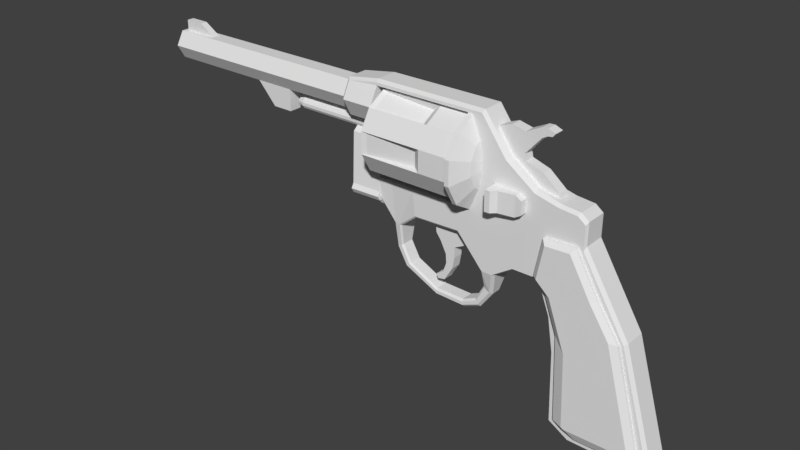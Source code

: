 # Source: Revolver.blend  (saved by Blender 2.78.0; exported with 4.5.12 LTS)
import bpy
from mathutils import Matrix  # noqa: F401  (used for matrix-valued properties, if any)

bpy.ops.wm.read_factory_settings(use_empty=True)
scene = bpy.context.scene
scene.name = 'Scene'

# ---- collections
col_collection_1 = bpy.data.collections.new('Collection 1'); scene.collection.children.link(col_collection_1)
col_collection_6 = bpy.data.collections.new('Collection 6'); scene.collection.children.link(col_collection_6)

# ---- materials (node trees are filled in below, after node groups)
mat_material = bpy.data.materials.new('Material')
mat_material.alpha_threshold = 0.0
mat_material.use_transparent_shadow = False
mat_material.roughness = 0.5
mat_material.line_color = (0.0, 0.0, 0.0, 1.0)

# ---- material node trees

# ---- world
world_world = bpy.data.worlds.new('World'); scene.world = world_world
world_world.color = (0.05088, 0.05088, 0.05088)
world_world.use_sun_shadow = False
world_world.sun_shadow_jitter_overblur = 0.0
world_world.cycles.sampling_method = 'MANUAL'

# ---- meshes
me_body = bpy.data.meshes.new('Body')
me_body.from_pydata([(2.734, -0.4728, 0.8481), (2.734, 0.4728, 0.8481), (2.734, -0.4728, 3.889), (2.734, 0.4728, 3.889), (-0.7419, -0.4728, 3.889), (-0.7419, 0.4728, 3.889), (2.428, -0.4728, 0.8481), (2.428, 0.4728, 0.8481), (0.6743, -0.4728, 0.8481), (0.6743, 0.4728, 0.8481), (0.1537, -0.4728, 0.8481), (0.1537, 0.4728, 0.8481), (-0.1658, -0.4728, 0.8481), (-0.1658, 0.4728, 0.8481), (-0.7419, -0.4728, 0.8481), (-0.7419, 0.4728, 0.8481), (-0.7419, -0.4728, 2.037), (-0.7419, 0.1728, 2.037), (-0.7419, -0.4728, 2.372), (-0.7419, -0.2634, 2.372), (-0.7419, -0.4728, 2.691), (-0.7419, 0.4728, 2.691), (-0.7419, -0.7833, 3.271), (-0.7419, 0.7833, 3.271), (2.702, 1.545, 1.958), (2.854, 1.545, 1.958), (2.702, 1.131, 1.242), (2.854, 1.131, 1.242), (2.702, 0.4139, 0.8276), (2.854, 0.4139, 0.8276), (2.702, -0.4139, 0.8276), (2.854, -0.4139, 0.8276), (2.702, -1.131, 1.242), (2.854, -1.131, 1.242), (2.702, -1.545, 1.958), (2.854, -1.545, 1.958), (2.702, -1.545, 2.786), (2.854, -1.545, 2.786), (2.702, -1.131, 3.503), (2.854, -1.131, 3.503), (2.702, -0.4139, 3.917), (2.854, -0.4139, 3.917), (2.702, 0.4139, 3.917), (2.854, 0.4139, 3.917), (2.702, 1.131, 3.503), (2.854, 1.131, 3.503), (2.702, 1.545, 2.786), (2.854, 1.545, 2.786), (3.162, 0.6597, 1.713), (3.162, 0.9012, 2.131), (3.162, 0.2415, 1.471), (3.162, -0.2415, 1.471), (3.162, -0.6597, 1.713), (3.162, -0.9012, 2.131), (3.162, -0.9012, 2.614), (3.162, -0.6597, 3.032), (3.162, -0.2415, 3.274), (3.162, 0.2415, 3.274), (3.162, 0.6597, 3.032), (3.162, 0.9012, 2.614), (3.286, 0.1409, 2.231), (3.286, 0.1924, 2.321), (3.286, 0.05156, 2.18), (3.286, -0.05156, 2.18), (3.286, -0.1409, 2.231), (3.286, -0.1924, 2.321), (3.286, -0.1924, 2.424), (3.286, -0.1409, 2.513), (3.286, -0.05156, 2.565), (3.286, 0.05156, 2.565), (3.286, 0.1409, 2.513), (3.286, 0.1924, 2.424), (-4.684, 0.5553, 3.265), (-1.677, 0.5553, 3.265), (-4.684, 0.2776, 2.785), (-1.677, 0.2776, 2.785), (-4.684, -0.2776, 2.785), (-1.677, -0.2776, 2.785), (-4.684, -0.5553, 3.265), (-1.677, -0.5553, 3.265), (-4.684, -0.2776, 3.746), (-1.677, -0.2776, 3.746), (-4.684, 0.2776, 3.746), (-1.677, 0.2776, 3.746), (-6.114, 0.5553, 3.265), (-6.114, 0.2776, 2.785), (-6.114, -0.2776, 2.785), (-6.114, -0.5553, 3.265), (-8.227, -0.2776, 3.746), (-8.227, 0.2776, 3.746), (-9.905, 0.5553, 3.265), (-9.905, 0.2776, 2.785), (-9.905, -0.2776, 2.785), (-9.905, -0.5553, 3.265), (-9.905, -0.2776, 3.746), (-9.905, 0.2776, 3.746), (-0.7419, -0.2786, 3.64), (-0.7419, 0.2786, 3.64), (-0.7419, -0.2786, 2.935), (-0.7419, 0.2786, 2.935), (-0.7419, -0.4616, 3.276), (-0.7419, 0.4616, 3.276), (-1.472, -0.2786, 3.64), (-1.472, 0.2786, 3.64), (-1.472, -0.2786, 2.935), (-1.472, 0.2786, 2.935), (-1.472, -0.4616, 3.276), (-1.472, 0.4616, 3.276), (-9.905, 0.352, 3.265), (-9.905, 0.176, 2.961), (-9.905, -0.176, 2.961), (-9.905, -0.352, 3.265), (-9.905, -0.176, 3.57), (-9.905, 0.176, 3.57), (-2.089, 0.352, 3.265), (-2.089, 0.176, 2.961), (-2.089, -0.176, 2.961), (-2.089, -0.352, 3.265), (-2.089, -0.176, 3.57), (-2.089, 0.176, 3.57), (-4.684, 0.2776, 2.023), (-4.684, -0.2776, 2.023), (-5.422, 0.2776, 2.023), (-5.422, -0.2776, 2.023), (-8.457, -0.1262, 3.746), (-8.457, 0.1262, 3.746), (-9.756, -0.1262, 3.746), (-9.756, 0.1262, 3.746), (-9.069, -0.1262, 4.12), (-9.069, 0.1262, 4.12), (-9.756, -0.1262, 4.12), (-9.756, 0.1262, 4.12), (5.267, -0.5845, -0.4598), (5.443, -0.7345, -0.468), (5.659, -0.7345, 0.6971), (5.508, -0.5845, 0.8416), (7.231, -0.7345, -0.5517), (7.413, -0.5845, -0.5602), (6.5, -0.7345, 0.7283), (6.589, -0.5845, 0.8817), (5.646, -0.5845, -0.8003), (5.921, -0.7345, -0.8971), (7.924, -0.7345, -1.604), (8.153, -0.5845, -1.684), (6.139, -0.5845, -2.153), (6.535, -0.7345, -2.584), (8.894, -0.7345, -5.149), (9.189, -0.5845, -5.469), (6.646, -0.7345, -5.117), (6.268, -0.5845, -5.099), (6.735, -0.7345, -5.161), (7.047, -0.5845, -5.48), (5.443, 0.7345, -0.468), (5.267, 0.5845, -0.4598), (5.508, 0.5845, 0.8416), (5.659, 0.7345, 0.6971), (7.413, 0.5845, -0.5602), (7.231, 0.7345, -0.5517), (6.589, 0.5845, 0.8817), (6.5, 0.7345, 0.7283), (5.921, 0.7345, -0.8971), (5.646, 0.5845, -0.8003), (8.153, 0.5845, -1.684), (7.924, 0.7345, -1.604), (6.535, 0.7345, -2.584), (6.139, 0.5845, -2.153), (9.189, 0.5845, -5.469), (8.894, 0.7345, -5.149), (6.268, 0.5845, -5.099), (6.646, 0.7345, -5.117), (6.735, 0.7345, -5.161), (7.047, 0.5845, -5.48), (-0.7419, -0.4728, 2.549), (-0.7419, -0.1544, 2.586), (-0.7419, -0.1634, 2.205), (-0.7419, -0.4728, 2.205), (-0.7419, 0.2183, 1.72), (-0.7419, -0.4728, 1.72), (5.214, 0.4728, -0.5847), (5.163, 0.3728, -0.6801), (4.401, 0.3728, -0.6801), (4.457, 0.4728, -0.5847), (6.553, 0.3728, 1.891), (6.503, 0.4728, 1.799), (5.889, 0.4728, 1.857), (5.943, 0.3728, 1.948), (5.462, 0.4728, -0.827), (5.41, 0.3728, -0.9224), (6.819, 0.3728, 1.687), (6.77, 0.4728, 1.595), (5.794, 0.4728, -1.685), (5.749, 0.3728, -1.799), (6.815, 0.3728, 0.9247), (6.766, 0.4728, 0.7972), (5.987, 0.4728, -2.846), (5.929, 0.3728, -2.876), (8.366, 0.3728, -1.619), (8.269, 0.4728, -1.669), (6.065, 0.4728, -5.276), (6.005, 0.3728, -5.275), (9.471, 0.3728, -5.313), (9.359, 0.4728, -5.311), (6.747, 0.4728, -5.688), (6.857, 0.3728, -5.79), (9.277, 0.4728, -5.726), (9.37, 0.3728, -5.828), (3.802, 0.3728, -1.072), (3.719, 0.4728, -1.068), (5.077, 0.4728, 2.052), (5.116, 0.3728, 2.147), (4.056, 0.4728, 2.79), (4.128, 0.3728, 2.862), (3.182, 0.4728, 3.99), (3.233, 0.3728, 4.09), (2.735, 0.4728, 3.99), (2.736, 0.3728, 4.09), (3.607, 0.1593, -1.891), (3.534, 0.2593, -1.844), (3.166, 0.1593, -2.5), (3.115, 0.2593, -2.423), (2.527, 0.1593, -2.756), (2.527, 0.2593, -2.659), (1.51, 0.1593, -2.721), (1.51, 0.2593, -2.624), (0.2169, 0.1593, -2.105), (0.2875, 0.2593, -2.041), (-0.1325, 0.1593, -1.489), (-0.05221, 0.2593, -1.442), (-0.7419, 0.4728, 3.99), (-0.7419, 0.3728, 4.09), (-0.1521, 0.2899, -0.6022), (-0.07175, 0.3932, -0.5444), (-0.5364, 0.3728, -0.04065), (-0.5949, 0.4728, 0.2122), (-1.498, 0.4728, 0.2122), (-1.598, 0.3728, -0.04065), (-1.598, 0.366, 0.8481), (-1.497, 0.4728, 0.8481), (-1.853, 0.05883, 2.037), (-1.752, 0.1728, 2.037), (-1.752, -0.2634, 2.372), (-1.853, -0.3774, 2.372), (-1.836, 0.4728, 2.691), (-1.938, 0.4174, 2.777), (-1.938, 0.6833, 3.271), (-1.836, 0.7833, 3.271), (-1.938, 0.3728, 3.889), (-1.836, 0.5062, 3.822), (-1.921, -0.2358, 2.647), (-1.799, -0.1544, 2.586), (-1.853, -0.2775, 2.205), (-1.752, -0.1634, 2.205), (-1.684, 0.2183, 1.72), (-1.785, 0.1043, 1.72), (5.163, -0.3728, -0.6801), (5.214, -0.4728, -0.5847), (4.457, -0.4728, -0.5847), (4.401, -0.3728, -0.6801), (6.503, -0.4728, 1.799), (6.553, -0.3728, 1.891), (5.943, -0.3728, 1.948), (5.889, -0.4728, 1.857), (5.41, -0.3728, -0.9224), (5.462, -0.4728, -0.827), (6.77, -0.4728, 1.595), (6.819, -0.3728, 1.687), (5.749, -0.3728, -1.799), (5.794, -0.4728, -1.685), (6.766, -0.4728, 0.7972), (6.815, -0.3728, 0.9247), (5.929, -0.3728, -2.876), (5.987, -0.4728, -2.846), (8.269, -0.4728, -1.669), (8.366, -0.3728, -1.619), (6.005, -0.3728, -5.275), (6.065, -0.4728, -5.276), (9.359, -0.4728, -5.311), (9.471, -0.3728, -5.313), (6.747, -0.4728, -5.688), (6.857, -0.3728, -5.79), (9.37, -0.3728, -5.828), (9.277, -0.4728, -5.726), (3.719, -0.4728, -1.068), (3.802, -0.3728, -1.072), (5.116, -0.3728, 2.147), (5.077, -0.4728, 2.052), (4.128, -0.3728, 2.862), (4.056, -0.4728, 2.79), (3.182, -0.4728, 3.99), (3.233, -0.3728, 4.09), (2.736, -0.3728, 4.09), (2.735, -0.4728, 3.99), (3.534, -0.2593, -1.844), (3.607, -0.1593, -1.891), (3.115, -0.2593, -2.423), (3.166, -0.1593, -2.5), (2.527, -0.2593, -2.659), (2.527, -0.1593, -2.756), (1.51, -0.2593, -2.624), (1.51, -0.1593, -2.721), (0.2875, -0.2593, -2.041), (0.2169, -0.1593, -2.105), (-0.05221, -0.2593, -1.442), (-0.1325, -0.1593, -1.489), (-0.7419, -0.3728, 4.09), (-0.7419, -0.4728, 3.99), (-0.07175, -0.3932, -0.5444), (-0.1521, -0.2899, -0.6022), (-0.5949, -0.4728, 0.2122), (-0.5364, -0.3728, -0.04065), (-1.598, -0.3728, -0.04065), (-1.498, -0.4728, 0.2122), (-1.497, -0.4728, 0.8481), (-1.598, -0.3752, 0.8481), (-1.853, -0.3776, 2.037), (-1.752, -0.4728, 2.037), (-1.853, -0.3776, 2.372), (-1.752, -0.4728, 2.372), (-1.938, -0.3777, 2.701), (-1.836, -0.4728, 2.691), (-1.836, -0.7833, 3.271), (-1.938, -0.6833, 3.271), (-1.836, -0.5062, 3.822), (-1.938, -0.3728, 3.889), (-1.799, -0.4728, 2.549), (-1.908, -0.3777, 2.589), (-1.752, -0.4728, 2.205), (-1.853, -0.3776, 2.205), (-1.684, -0.4728, 1.72), (-1.785, -0.3776, 1.72), (3.362, -0.4728, -1.051), (3.305, -0.4215, -1.048), (3.3, -0.208, -1.696), (3.355, -0.2593, -1.731), (3.0, -0.208, -2.252), (3.041, -0.2593, -2.313), (2.527, -0.208, -2.461), (2.527, -0.2593, -2.54), (1.51, -0.208, -2.437), (1.51, -0.2593, -2.517), (0.4361, -0.208, -1.907), (0.3854, -0.2593, -1.953), (0.1229, -0.208, -1.34), (0.0718, -0.2593, -1.37), (2.428, -0.4728, 0.01354), (2.428, -0.4215, -0.04834), (0.7704, -0.4728, -0.04063), (0.7771, -0.4215, -0.1023), (0.1537, -0.3386, -0.6022), (0.1047, -0.3914, -0.5749), (3.305, 0.4215, -1.048), (3.362, 0.4728, -1.051), (3.355, 0.2593, -1.731), (3.3, 0.208, -1.696), (3.041, 0.2593, -2.313), (3.0, 0.208, -2.252), (2.527, 0.2593, -2.54), (2.527, 0.208, -2.461), (1.51, 0.2593, -2.517), (1.51, 0.208, -2.437), (0.3854, 0.2593, -1.953), (0.4361, 0.208, -1.907), (0.0718, 0.2593, -1.37), (0.1229, 0.208, -1.34), (2.428, 0.4215, -0.04834), (2.428, 0.4728, 0.01354), (0.7771, 0.4215, -0.1023), (0.7704, 0.4728, -0.04063), (0.1047, 0.3914, -0.5749), (0.1537, 0.3386, -0.6022)], [], [(183, 178, 181, 184), (264, 263, 267, 268), (260, 185, 209, 284), (258, 255, 263, 264), (182, 185, 260, 259), (178, 183, 189, 186), (262, 187, 191, 266), (254, 179, 187, 262), (256, 261, 285, 282), (182, 259, 265, 188), (272, 271, 275, 276), (268, 267, 271, 272), (190, 193, 197, 194), (188, 265, 269, 192), (198, 201, 204, 202), (194, 197, 201, 198), (192, 269, 273, 196), (266, 191, 195, 270), (274, 199, 203, 279), (196, 273, 277, 200), (270, 195, 199, 274), (276, 275, 278, 281), (0, 285, 287, 2), (203, 205, 280, 279), (352, 217, 219, 354), (200, 277, 280, 205), (332, 353, 355, 334), (184, 181, 207, 208), (180, 257, 283, 206), (186, 189, 193, 190), (351, 207, 217, 352), (350, 331, 345, 364), (330, 0, 6, 344), (284, 209, 211, 286), (289, 213, 215, 290), (2, 287, 288, 291), (1, 0, 2, 3), (210, 3, 214, 212), (214, 3, 5, 228), (290, 215, 229, 304), (286, 211, 213, 289), (2, 291, 305, 4), (216, 293, 295, 218), (206, 283, 293, 216), (331, 350, 353, 332), (208, 1, 3, 210), (360, 225, 227, 362), (334, 355, 357, 336), (358, 223, 225, 360), (292, 333, 335, 294), (220, 297, 299, 222), (294, 335, 337, 296), (218, 295, 297, 220), (336, 357, 359, 338), (340, 361, 363, 342), (338, 359, 361, 340), (227, 231, 368, 362), (296, 337, 339, 298), (4, 305, 322), (344, 6, 8, 346), (298, 339, 341, 300), (222, 299, 301, 224), (303, 307, 230, 226), (300, 341, 343, 302), (224, 301, 303, 226), (363, 369, 348, 342), (7, 365, 367, 9), (343, 349, 306, 302), (228, 5, 247), (3, 2, 4, 5), (354, 219, 221, 356), (356, 221, 223, 358), (364, 345, 347, 366), (282, 285, 0, 330), (0, 1, 7, 6), (282, 330, 333, 292), (8, 9, 11, 10), (346, 8, 10, 349), (6, 7, 9, 8), (9, 367, 368, 11), (13, 231, 233, 15), (11, 368, 231, 13), (366, 347, 348, 369), (349, 10, 12, 306), (310, 313, 236, 235), (10, 11, 13, 12), (230, 307, 309, 232), (177, 176, 17, 16), (12, 13, 15, 14), (315, 16, 175, 326), (232, 309, 310, 235), (312, 14, 177, 328), (15, 233, 234, 237), (175, 174, 19, 18), (317, 18, 172, 324), (253, 329, 314, 238), (17, 239, 251, 174), (248, 325, 318, 243), (250, 327, 316, 241), (324, 172, 20, 319), (19, 240, 249, 173), (322, 320, 22, 4), (21, 242, 245, 23), (172, 173, 21, 20), (5, 4, 96, 97), (243, 318, 321, 244), (173, 249, 242, 21), (4, 22, 100, 96), (246, 244, 321, 323), (5, 23, 245, 247), (306, 12, 14, 308), (246, 323, 304, 229), (308, 14, 312, 311), (24, 25, 27, 26), (26, 27, 29, 28), (28, 29, 31, 30), (30, 31, 33, 32), (32, 33, 35, 34), (34, 35, 37, 36), (36, 37, 39, 38), (38, 39, 41, 40), (40, 41, 43, 42), (42, 43, 45, 44), (29, 27, 48, 50), (44, 45, 47, 46), (46, 47, 25, 24), (24, 26, 28, 30, 32, 34, 36, 38, 40, 42, 44, 46), (52, 51, 63, 64), (45, 43, 57, 58), (43, 41, 56, 57), (41, 39, 55, 56), (39, 37, 54, 55), (37, 35, 53, 54), (35, 33, 52, 53), (33, 31, 51, 52), (25, 47, 59, 49), (27, 25, 49, 48), (31, 29, 50, 51), (47, 45, 58, 59), (60, 61, 71, 70, 69, 68, 67, 66, 65, 64, 63, 62), (59, 58, 70, 71), (48, 49, 61, 60), (56, 55, 67, 68), (53, 52, 64, 65), (49, 59, 71, 61), (50, 48, 60, 62), (57, 56, 68, 69), (54, 53, 65, 66), (51, 50, 62, 63), (58, 57, 69, 70), (55, 54, 66, 67), (72, 73, 75, 74), (74, 75, 77, 76), (76, 77, 79, 78), (78, 79, 81, 80), (75, 73, 83, 81, 79, 77), (80, 81, 83, 82), (82, 83, 73, 72), (74, 76, 121, 120), (94, 88, 124, 126), (80, 82, 89, 88), (72, 74, 85, 84), (76, 78, 87, 86), (82, 72, 84, 89), (78, 80, 88, 87), (95, 90, 108, 113), (86, 87, 93, 92), (84, 85, 91, 90), (89, 84, 90, 95), (87, 88, 94, 93), (85, 86, 92, 91), (100, 98, 104, 106), (101, 97, 103, 107), (22, 20, 98, 100), (23, 5, 97, 101), (21, 23, 101, 99), (20, 21, 99, 98), (104, 105, 107, 106), (102, 106, 107, 103), (97, 96, 102, 103), (96, 100, 106, 102), (99, 101, 107, 105), (98, 99, 105, 104), (112, 113, 119, 118), (93, 94, 112, 111), (91, 92, 110, 109), (94, 95, 113, 112), (92, 93, 111, 110), (90, 91, 109, 108), (114, 115, 116, 117, 118, 119), (110, 111, 117, 116), (108, 109, 115, 114), (113, 108, 114, 119), (111, 112, 118, 117), (109, 110, 116, 115), (120, 121, 123, 122), (76, 86, 123, 121), (85, 74, 120, 122), (86, 85, 122, 123), (126, 124, 128, 130), (88, 89, 125, 124), (89, 95, 127, 125), (95, 94, 126, 127), (128, 129, 131, 130), (127, 126, 130, 131), (125, 127, 131, 129), (124, 125, 129, 128), (136, 138, 134, 133), (152, 157, 163, 160), (160, 163, 167, 164), (136, 133, 141, 142), (158, 154, 135, 139), (156, 137, 143, 162), (140, 161, 165, 144), (162, 143, 147, 166), (156, 158, 139, 137), (132, 153, 161, 140), (166, 147, 151, 171), (142, 141, 145, 146), (164, 167, 170, 169), (146, 145, 148, 150), (168, 171, 151, 149), (144, 165, 168, 149), (133, 134, 135, 132), (138, 136, 137, 139), (139, 135, 134, 138), (141, 133, 132, 140), (136, 142, 143, 137), (142, 146, 147, 143), (145, 141, 140, 144), (149, 151, 150, 148), (146, 150, 151, 147), (148, 145, 144, 149), (132, 135, 154, 153), (155, 152, 153, 154), (154, 158, 159, 155), (158, 156, 157, 159), (152, 160, 161, 153), (163, 157, 156, 162), (162, 166, 167, 163), (165, 161, 160, 164), (171, 168, 169, 170), (170, 167, 166, 171), (164, 169, 168, 165), (152, 155, 159, 157), (18, 19, 173, 172), (319, 20, 22, 320), (174, 251, 240, 19), (241, 316, 325, 248), (326, 175, 18, 317), (176, 252, 239, 17), (238, 314, 327, 250), (16, 17, 174, 175), (15, 237, 252, 176), (236, 313, 329, 253), (328, 177, 16, 315), (14, 15, 176, 177), (179, 180, 181, 178), (183, 184, 185, 182), (189, 183, 182, 188), (187, 179, 178, 186), (186, 190, 191, 187), (193, 189, 188, 192), (190, 194, 195, 191), (197, 193, 192, 196), (201, 197, 196, 200), (199, 195, 194, 198), (202, 204, 205, 203), (198, 202, 203, 199), (204, 201, 200, 205), (180, 206, 207, 181), (209, 185, 184, 208), (211, 209, 208, 210), (215, 213, 212, 214), (213, 211, 210, 212), (217, 207, 206, 216), (219, 217, 216, 218), (218, 220, 221, 219), (223, 221, 220, 222), (225, 223, 222, 224), (224, 226, 227, 225), (226, 230, 231, 227), (229, 215, 214, 228), (230, 232, 233, 231), (235, 236, 237, 234), (232, 235, 234, 233), (253, 238, 239, 252), (251, 239, 238, 250), (249, 240, 241, 248), (243, 244, 245, 242), (244, 246, 247, 245), (228, 247, 246, 229), (242, 249, 248, 243), (240, 251, 250, 241), (236, 253, 252, 237), (255, 258, 261, 256), (255, 256, 257, 254), (259, 260, 261, 258), (258, 264, 265, 259), (254, 262, 263, 255), (262, 266, 267, 263), (269, 265, 264, 268), (271, 267, 266, 270), (268, 272, 273, 269), (272, 276, 277, 273), (270, 274, 275, 271), (279, 280, 281, 278), (274, 279, 278, 275), (280, 277, 276, 281), (256, 282, 283, 257), (260, 284, 285, 261), (284, 286, 287, 285), (289, 290, 291, 288), (286, 289, 288, 287), (293, 283, 282, 292), (295, 293, 292, 294), (297, 295, 294, 296), (299, 297, 296, 298), (298, 300, 301, 299), (303, 301, 300, 302), (307, 303, 302, 306), (290, 304, 305, 291), (306, 308, 309, 307), (311, 312, 313, 310), (310, 309, 308, 311), (329, 313, 312, 328), (327, 314, 315, 326), (325, 316, 317, 324), (321, 318, 319, 320), (320, 322, 323, 321), (322, 305, 304, 323), (318, 325, 324, 319), (316, 327, 326, 317), (314, 329, 328, 315), (179, 254, 257, 180), (333, 330, 331, 332), (332, 334, 335, 333), (337, 335, 334, 336), (336, 338, 339, 337), (341, 339, 338, 340), (343, 341, 340, 342), (349, 343, 342, 348), (330, 344, 345, 331), (344, 346, 347, 345), (348, 347, 346, 349), (1, 351, 365, 7), (351, 352, 353, 350), (355, 353, 352, 354), (357, 355, 354, 356), (359, 357, 356, 358), (361, 359, 358, 360), (363, 361, 360, 362), (369, 363, 362, 368), (350, 364, 365, 351), (364, 366, 367, 365), (366, 369, 368, 367), (208, 207, 351, 1)])
me_body.materials.append(mat_material)
me_body.use_remesh_preserve_volume = False
me_body.use_remesh_preserve_attributes = False
me_body.use_mirror_vertex_groups = False
me_body.update()
me_trigger = bpy.data.meshes.new('Trigger')
me_trigger.from_pydata([(-0.3644, -0.08, -0.1442), (-0.2813, -0.08, 0.1442), (-0.3644, 0.08, -0.1442), (-0.2813, 0.08, 0.1442), (0.3644, -0.08, -0.1027), (0.2481, -0.08, 0.1359), (0.3644, 0.08, -0.1027), (0.2481, 0.08, 0.1359), (-0.3371, -0.08, -0.3765), (-0.3371, 0.08, -0.3765), (0.267, -0.08, -0.3599), (0.267, 0.08, -0.3599), (-0.2595, -0.08, -0.4821), (-0.2595, 0.08, -0.4821), (-0.02091, -0.08, -0.5071), (-0.02091, 0.08, -0.5071), (-0.1696, -0.08, -0.6604), (-0.1696, 0.08, -0.6604), (-0.02243, -0.08, -0.6687), (-0.02243, 0.08, -0.6687), (-0.1603, -0.08, -0.7978), (-0.1603, 0.08, -0.7978), (-0.05464, -0.08, -0.8477), (-0.05464, 0.08, -0.8477), (-0.2073, -0.08, -0.938), (-0.2073, 0.08, -0.938), (-0.1847, -0.08, -1.063), (-0.1847, 0.08, -1.063), (-0.322, -0.08, -1.017), (-0.322, 0.08, -1.017), (-0.2995, -0.08, -1.083), (-0.2995, 0.08, -1.083)], [], [(0, 1, 3, 2), (2, 3, 7, 6), (6, 7, 5, 4), (4, 5, 1, 0), (4, 0, 8, 10), (7, 3, 1, 5), (11, 10, 14, 15), (2, 6, 11, 9), (0, 2, 9, 8), (6, 4, 10, 11), (14, 12, 16, 18), (8, 9, 13, 12), (10, 8, 12, 14), (9, 11, 15, 13), (19, 18, 22, 23), (13, 15, 19, 17), (15, 14, 18, 19), (12, 13, 17, 16), (23, 22, 26, 27), (16, 17, 21, 20), (18, 16, 20, 22), (17, 19, 23, 21), (26, 24, 28, 30), (20, 21, 25, 24), (22, 20, 24, 26), (21, 23, 27, 25), (29, 31, 30, 28), (25, 27, 31, 29), (27, 26, 30, 31), (24, 25, 29, 28)])
me_trigger.use_remesh_preserve_volume = False
me_trigger.use_remesh_preserve_attributes = False
me_trigger.use_mirror_vertex_groups = False
me_trigger.update()
me_rod = bpy.data.meshes.new('Rod')
me_rod.from_pydata([(-1.334, 0.1045, 0.9644), (-0.3009, 0.1045, 0.9644), (-1.334, 0.1045, 0.9178), (-0.3009, 0.1045, 0.9178), (-1.334, 0.1278, 0.8775), (-0.3009, 0.1278, 0.8775), (-1.334, 0.1682, 0.8542), (-0.3009, 0.1682, 0.8542), (-1.334, 0.2148, 0.8542), (-0.3009, 0.2148, 0.8542), (-1.334, 0.2551, 0.8775), (-0.3009, 0.2551, 0.8775), (-1.334, 0.2784, 0.9178), (-0.3009, 0.2784, 0.9178), (-1.334, 0.2784, 0.9644), (-0.3009, 0.2784, 0.9644), (-1.334, 0.2551, 1.005), (-0.3009, 0.2551, 1.005), (-1.334, 0.2148, 1.028), (-0.3009, 0.2148, 1.028), (-1.334, 0.1682, 1.028), (-0.3009, 0.1682, 1.028), (-1.334, 0.1278, 1.005), (-0.3009, 0.1278, 1.005), (-1.447, 0.137, 0.9557), (-1.447, 0.137, 0.9265), (-1.447, 0.1516, 0.9013), (-1.447, 0.1769, 0.8867), (-1.447, 0.2061, 0.8867), (-1.447, 0.2313, 0.9013), (-1.447, 0.2459, 0.9265), (-1.447, 0.2459, 0.9557), (-1.447, 0.2313, 0.981), (-1.447, 0.2061, 0.9955), (-1.447, 0.1769, 0.9955), (-1.447, 0.1516, 0.981), (0.1759, 0.1045, 0.9644), (0.1759, 0.1045, 0.9178), (0.1759, 0.1278, 0.8775), (0.1759, 0.1682, 0.8542), (0.1759, 0.2148, 0.8542), (0.1759, 0.2551, 0.8775), (0.1759, 0.2784, 0.9178), (0.1759, 0.2784, 0.9644), (0.1759, 0.2551, 1.005), (0.1759, 0.2148, 1.028), (0.1759, 0.1682, 1.028), (0.1759, 0.1278, 1.005), (0.5326, 0.1045, 0.9644), (0.5326, 0.1045, 0.9178), (0.5326, 0.1278, 0.8775), (0.5326, 0.1682, 0.8542), (0.5326, 0.2148, 0.8542), (0.5326, 0.2551, 0.8775), (0.5326, 0.2784, 0.9178), (0.5326, 0.2784, 0.9644), (0.5326, 0.2551, 1.005), (0.5326, 0.2148, 1.028), (0.5326, 0.1682, 1.028), (0.5326, 0.1278, 1.005), (-0.3009, 0.09268, 0.7891), (-0.3009, 0.05234, 0.8124), (0.1759, 0.09268, 0.7891), (0.1759, 0.05234, 0.8124), (-0.2383, -0.08801, -1.192e-07), (0.2383, -0.07199, 0.0), (-0.2383, -0.04801, -0.06928), (0.2383, -0.03199, -0.06928), (-0.2383, 0.03199, -0.06928), (0.2383, 0.04801, -0.06928), (-0.2383, 0.07199, -5.96e-08), (0.2383, 0.08801, 5.96e-08), (-0.2383, 0.03199, 0.06928), (0.2383, 0.04801, 0.06928), (-0.2383, -0.04801, 0.06928), (0.2383, -0.03199, 0.06928)], [], [(0, 1, 3, 2), (2, 3, 5, 4), (4, 5, 7, 6), (6, 7, 9, 8), (8, 9, 11, 10), (10, 11, 13, 12), (12, 13, 15, 14), (14, 15, 17, 16), (16, 17, 19, 18), (18, 19, 21, 20), (17, 15, 43, 44), (20, 21, 23, 22), (22, 23, 1, 0), (12, 14, 31, 30), (24, 25, 26, 27, 28, 29, 30, 31, 32, 33, 34, 35), (10, 12, 30, 29), (8, 10, 29, 28), (6, 8, 28, 27), (22, 0, 24, 35), (0, 2, 25, 24), (4, 6, 27, 26), (20, 22, 35, 34), (2, 4, 26, 25), (18, 20, 34, 33), (16, 18, 33, 32), (14, 16, 32, 31), (44, 43, 55, 56), (15, 13, 42, 43), (13, 11, 41, 42), (11, 9, 40, 41), (9, 7, 39, 40), (1, 23, 47, 36), (3, 1, 36, 37), (39, 7, 60, 62), (23, 21, 46, 47), (5, 3, 37, 38), (21, 19, 45, 46), (19, 17, 44, 45), (49, 48, 59, 58, 57, 56, 55, 54, 53, 52, 51, 50), (41, 40, 52, 53), (36, 47, 59, 48), (38, 37, 49, 50), (45, 44, 56, 57), (42, 41, 53, 54), (39, 38, 50, 51), (46, 45, 57, 58), (43, 42, 54, 55), (40, 39, 51, 52), (47, 46, 58, 59), (37, 36, 48, 49), (61, 74, 72, 60), (38, 39, 62, 63), (7, 5, 61, 60), (5, 38, 63, 61), (63, 75, 74, 61), (62, 73, 75, 63), (64, 65, 67, 66), (66, 67, 69, 68), (68, 69, 71, 70), (70, 71, 73, 72), (67, 65, 75, 73, 71, 69), (60, 72, 73, 62), (74, 75, 65, 64), (64, 66, 68, 70, 72, 74)])
me_rod.use_remesh_preserve_volume = False
me_rod.use_remesh_preserve_attributes = False
me_rod.use_mirror_vertex_groups = False
me_rod.update()
me_cylinder_001 = bpy.data.meshes.new('Cylinder.001')
me_cylinder_001.from_pydata([(-0.6998, 0.4544, 0.4544), (0.267, 0.4544, 0.4544), (-0.6998, 0.6207, 0.1663), (0.267, 0.6207, 0.1663), (-0.6998, 0.6207, -0.1663), (0.267, 0.6207, -0.1663), (-0.6998, 0.4544, -0.4544), (0.267, 0.4544, -0.4544), (-0.6998, 0.1663, -0.6207), (0.267, 0.1663, -0.6207), (-0.6998, -0.1663, -0.6207), (0.267, -0.1663, -0.6207), (-0.6998, -0.4544, -0.4544), (0.267, -0.4544, -0.4544), (-0.6998, -0.6207, -0.1663), (0.267, -0.6207, -0.1663), (-0.6998, -0.6207, 0.1663), (0.267, -0.6207, 0.1663), (-0.6998, -0.4544, 0.4544), (0.267, -0.4544, 0.4544), (-0.6998, -0.1663, 0.6207), (0.267, -0.1663, 0.6207), (-0.6998, 0.1663, 0.6207), (0.267, 0.1663, 0.6207), (-0.6998, 0.4544, 0.4544), (-0.6998, 0.6207, 0.1663), (-0.6998, 0.6207, -0.1663), (-0.6998, 0.4544, -0.4544), (-0.6998, 0.1663, -0.6207), (-0.6998, -0.1663, -0.6207), (-0.6998, -0.4544, -0.4544), (-0.6998, -0.6207, -0.1663), (-0.6998, -0.6207, 0.1663), (-0.6998, -0.4544, 0.4544), (-0.6998, -0.1663, 0.6207), (-0.6998, 0.1663, 0.6207), (0.6998, 0.4544, 0.4544), (0.6998, 0.6207, 0.1663), (0.6998, 0.6207, -0.1663), (0.6998, 0.4544, -0.4544), (0.6998, 0.1663, -0.6207), (0.6998, -0.1663, -0.6207), (0.6998, -0.4544, -0.4544), (0.6998, -0.6207, -0.1663), (0.6998, -0.6207, 0.1663), (0.6998, -0.4544, 0.4544), (0.6998, -0.1663, 0.6207), (0.6998, 0.1663, 0.6207), (-0.6253, 0.4387, 0.4387), (0.1474, 0.3903, 0.3903), (0.1474, 0.5331, 0.1429), (-0.6253, 0.5993, 0.1606), (-0.6253, 0.5993, -0.1606), (0.1474, 0.5331, -0.1429), (0.1474, 0.3903, -0.3903), (-0.6253, 0.4387, -0.4387), (-0.6253, 0.1606, -0.5993), (0.1474, 0.1429, -0.5331), (0.1474, -0.1429, -0.5331), (-0.6253, -0.1606, -0.5993), (-0.6253, -0.4387, -0.4387), (0.1474, -0.3903, -0.3903), (0.1474, -0.5331, -0.1429), (-0.6253, -0.5993, -0.1606), (-0.6253, -0.5993, 0.1606), (0.1474, -0.5331, 0.1429), (0.1474, -0.3903, 0.3903), (-0.6253, -0.4387, 0.4387), (-0.6253, -0.1606, 0.5993), (0.1474, -0.1429, 0.5331), (0.1474, 0.1429, 0.5331), (-0.6253, 0.1606, 0.5993), (0.6998, 0.1756, -0.1014), (-0.6998, 0.1756, -0.1014), (0.6998, 0.1756, -0.2514), (-0.6998, 0.1756, -0.2514), (0.6998, 0.3055, -0.3264), (-0.6998, 0.3055, -0.3264), (0.6998, 0.3055, -0.02637), (-0.6998, 0.3055, -0.02637), (0.6998, 0.1756, 0.2514), (-0.6998, 0.1756, 0.2514), (0.6998, 0.3055, 0.02637), (-0.6998, 0.3055, 0.02637), (0.6998, 0.4354, 0.1014), (-0.6998, 0.4354, 0.1014), (0.6998, -0.1299, 0.2777), (-0.6998, -0.004217, 0.2052), (-0.6998, -0.1299, 0.2777), (0.6998, 0.4354, 0.2514), (-0.6998, 0.4354, 0.2514), (0.6998, 3.663e-08, -0.5027), (-0.6998, 1.33e-08, -0.5027), (0.6998, -0.1299, -0.4277), (-0.6998, -0.1299, -0.4277), (0.6998, 0.1299, -0.4277), (-0.6998, 0.1299, -0.4277), (0.6998, -0.1299, 0.4277), (-0.6998, -0.1299, 0.4277), (0.6998, 0.1299, 0.4277), (-0.6998, 0.1299, 0.4277), (0.6998, 0.4354, -0.1014), (-0.6998, 0.4354, -0.1014), (0.6998, 0.3055, 0.3264), (-0.6998, 0.3055, 0.3264), (0.6998, -0.3055, 0.3264), (-0.6998, -0.3055, 0.3264), (0.6998, -0.4354, 0.2514), (-0.6998, -0.4354, 0.2514), (0.6998, -0.4354, 0.1014), (-0.6998, -0.3097, 0.0288), (-0.6998, -0.4354, 0.1014), (0.6998, -0.4354, -0.2514), (-0.6998, -0.4354, -0.2514), (0.6998, 0.4354, -0.2514), (-0.6998, 0.4354, -0.2514), (0.6998, -0.3055, -0.3264), (-0.6998, -0.3055, -0.3264), (0.6998, -0.4354, -0.1014), (-0.6998, -0.4354, -0.1014), (0.6998, -0.1756, -0.1014), (-0.6998, -0.1756, -0.1014), (0.6998, -0.3055, -0.02637), (-0.6998, -0.3055, -0.02637), (0.6998, -0.3055, 0.02637), (-0.6998, -0.3055, 0.02637), (0.6998, 0.1299, 0.2777), (-0.6998, 0.1299, 0.2777), (0.6998, -0.1299, -0.2777), (-0.6998, -0.1299, -0.2777), (0.6998, -1.666e-09, -0.2027), (-0.6998, -5.846e-09, -0.2027), (0.6998, 0.1299, -0.2777), (-0.6998, 0.1299, -0.2777), (0.6998, 0.1252, -0.275), (0.6998, 0.1756, 0.1014), (-0.6998, 0.1756, 0.1014), (-0.6998, 0.3013, 0.0288), (0.6998, -0.1756, 0.2514), (-0.6998, -0.1756, 0.2514), (0.6998, -0.1756, -0.2514), (-0.6998, -0.1756, -0.2514), (0.6998, 5.578e-08, 0.5027), (-0.6998, 3.245e-08, 0.5027), (0.6998, 1.748e-08, 0.2027), (-0.6998, 5.16e-08, 0.2027), (0.6998, -0.1756, 0.1014), (-0.6998, -0.1756, 0.1014)], [], [(0, 1, 3, 2), (17, 16, 64, 65), (4, 5, 7, 6), (6, 7, 54, 55), (8, 9, 11, 10), (12, 10, 59, 60), (12, 13, 15, 14), (15, 17, 65, 62), (16, 17, 19, 18), (21, 20, 68, 69), (17, 15, 43, 44), (20, 21, 23, 22), (10, 11, 58, 59), (22, 0, 24, 35), (24, 104, 81, 136, 137, 79, 73, 75, 77, 27, 28, 29, 92, 96, 133, 131, 87, 145, 127, 100, 143, 35), (0, 2, 25, 24), (4, 6, 27, 26), (20, 22, 35, 34), (2, 4, 26, 25), (18, 20, 34, 33), (16, 18, 33, 32), (14, 16, 32, 31), (12, 14, 31, 30), (10, 12, 30, 29), (8, 10, 29, 28), (6, 8, 28, 27), (37, 36, 103, 89, 84, 82, 78, 101, 114, 76, 39, 38), (15, 13, 42, 43), (13, 11, 41, 42), (11, 9, 40, 41), (9, 7, 39, 40), (1, 23, 47, 36), (3, 1, 36, 37), (7, 5, 38, 39), (23, 21, 46, 47), (5, 3, 37, 38), (21, 19, 45, 46), (19, 17, 44, 45), (51, 50, 53, 52), (55, 54, 57, 56), (59, 58, 61, 60), (63, 62, 65, 64), (67, 66, 69, 68), (71, 70, 49, 48), (1, 0, 48, 49), (11, 13, 61, 58), (8, 6, 55, 56), (2, 3, 50, 51), (13, 12, 60, 61), (22, 23, 70, 71), (7, 9, 57, 54), (4, 2, 51, 52), (0, 22, 71, 48), (9, 8, 56, 57), (18, 19, 66, 67), (3, 5, 53, 50), (23, 1, 49, 70), (20, 18, 67, 68), (5, 4, 52, 53), (14, 15, 62, 63), (19, 21, 69, 66), (16, 14, 63, 64), (117, 116, 140, 141), (85, 84, 89, 90), (123, 122, 118, 119), (90, 89, 103, 104), (119, 118, 112, 113), (98, 97, 86, 88), (133, 132, 134, 130, 131), (104, 103, 80, 81), (111, 109, 124, 125, 110), (100, 99, 142, 143), (129, 128, 93, 94), (106, 105, 107, 108), (35, 143, 98, 88, 87, 131, 129, 94, 92, 29, 30, 117, 141, 121, 123, 110, 125, 147, 139, 106, 33, 34), (33, 106, 108, 111, 110, 123, 119, 113, 117, 30, 31, 32), (27, 77, 115, 102, 79, 137, 83, 85, 90, 104, 24, 25, 26), (73, 72, 74, 75), (94, 93, 91, 92), (143, 142, 97, 98), (88, 86, 144, 145, 87), (81, 80, 135, 136), (83, 82, 84, 85), (39, 76, 74, 72, 78, 82, 135, 80, 103, 36, 47, 142, 99, 126, 144, 134, 132, 95, 91, 40), (40, 91, 93, 128, 130, 134, 144, 86, 97, 142, 47, 46, 45, 105, 138, 146, 124, 122, 120, 140, 116, 42, 41), (42, 116, 112, 118, 122, 124, 109, 107, 105, 45, 44, 43), (139, 138, 105, 106), (121, 120, 122, 123), (147, 146, 138, 139), (131, 130, 128, 129), (96, 95, 132, 133), (115, 114, 101, 102), (113, 112, 116, 117), (108, 107, 109, 111), (136, 135, 82, 83, 137), (145, 144, 126, 127), (92, 91, 95, 96), (141, 140, 120, 121), (125, 124, 146, 147), (79, 78, 72, 73), (127, 126, 99, 100), (102, 101, 78, 79), (75, 74, 76, 77), (77, 76, 114, 115)])
me_cylinder_001.use_remesh_preserve_volume = False
me_cylinder_001.use_remesh_preserve_attributes = False
me_cylinder_001.use_mirror_vertex_groups = False
me_cylinder_001.update()
me_latch = bpy.data.meshes.new('Latch')
me_latch.from_pydata([(-0.5918, -0.29, -1.0), (-0.5918, -0.29, 1.0), (-0.5918, 0.7334, -1.0), (-0.5918, 0.7334, 1.0), (0.9785, -0.05607, -1.0), (0.9785, -0.05607, 1.0), (0.9785, 0.7334, -1.0), (0.9785, 0.7334, 1.0), (1.58, -0.05607, -0.6504), (1.58, -0.05607, 0.6504), (1.58, 0.7334, -0.6504), (1.58, 0.7334, 0.6504), (-1.064, -0.7334, -1.0), (-1.064, -0.7334, 1.0), (-1.064, 0.7334, -1.0), (-1.064, 0.7334, 1.0), (-1.58, -0.7334, -1.0), (-1.58, -0.7334, 1.0), (-1.58, 0.7334, -1.0), (-1.58, 0.7334, 1.0)], [], [(1, 3, 15, 13), (2, 3, 7, 6), (5, 4, 8, 9), (4, 5, 1, 0), (2, 6, 4, 0), (7, 3, 1, 5), (10, 11, 9, 8), (4, 6, 10, 8), (7, 5, 9, 11), (6, 7, 11, 10), (13, 15, 19, 17), (2, 0, 12, 14), (3, 2, 14, 15), (0, 1, 13, 12), (16, 17, 19, 18), (14, 12, 16, 18), (15, 14, 18, 19), (12, 13, 17, 16)])
me_latch.use_remesh_preserve_volume = False
me_latch.use_remesh_preserve_attributes = False
me_latch.use_mirror_vertex_groups = False
me_latch.update()
me_hammer = bpy.data.meshes.new('Hammer')
me_hammer.from_pydata([(-0.6653, -1.0, 0.538), (-0.6653, -1.0, 1.032), (-0.6653, 1.0, 0.538), (-0.6653, 1.0, 1.032), (-0.4598, -1.0, 0.6938), (-0.4655, -1.0, 0.9859), (-0.4598, 1.0, 0.6938), (-0.4655, 1.0, 0.9859), (-0.9711, -1.0, 0.7285), (-0.9711, -1.0, 0.9167), (-0.9711, 1.0, 0.7285), (-0.9711, 1.0, 0.9167), (-1.081, -1.0, 0.7285), (-1.081, -1.0, 0.9167), (-1.081, 1.0, 0.7285), (-1.081, 1.0, 0.9167), (-0.5517, -1.0, 0.4689), (-0.5517, 1.0, 0.4689), (-0.4384, -1.0, 0.5958), (-0.4384, 1.0, 0.5958), (-0.2259, -1.0, 0.9594), (-0.2317, -1.0, 1.101), (-0.2259, 1.0, 0.9594), (-0.2317, 1.0, 1.101), (-0.1434, -1.0, 1.003), (-0.1491, -1.0, 1.105), (-0.1434, 1.0, 1.003), (-0.1491, 1.0, 1.105), (-0.07978, -1.0, 1.011), (-0.03939, -1.0, 1.061), (-0.07978, 1.0, 1.011), (-0.03939, 1.0, 1.061), (-0.393, -1.0, 0.3256), (-0.393, 1.0, 0.3256), (-0.176, -1.0, 0.5105), (-0.176, 1.0, 0.5105), (-0.0954, -1.0, -0.1538), (-0.0954, 1.0, -0.1538), (0.07622, -1.0, 0.3041), (0.07622, 1.0, 0.3041), (0.03041, -1.0, -0.1972), (0.03041, 1.0, -0.1972), (0.1944, -1.0, -0.1077), (0.1944, 1.0, -0.1077)], [], [(3, 2, 10, 11), (2, 3, 7, 6), (7, 5, 21, 23), (4, 5, 1, 0), (4, 0, 16, 18), (7, 3, 1, 5), (9, 11, 15, 13), (0, 1, 9, 8), (1, 3, 11, 9), (2, 0, 8, 10), (12, 13, 15, 14), (10, 8, 12, 14), (11, 10, 14, 15), (8, 9, 13, 12), (19, 18, 34, 35), (2, 6, 19, 17), (0, 2, 17, 16), (6, 4, 18, 19), (23, 21, 25, 27), (6, 7, 23, 22), (5, 4, 20, 21), (4, 6, 22, 20), (25, 24, 28, 29), (22, 23, 27, 26), (21, 20, 24, 25), (20, 22, 26, 24), (30, 31, 29, 28), (24, 26, 30, 28), (27, 25, 29, 31), (26, 27, 31, 30), (32, 33, 37, 36), (16, 17, 33, 32), (18, 16, 32, 34), (17, 19, 35, 33), (38, 36, 40, 42), (34, 32, 36, 38), (33, 35, 39, 37), (35, 34, 38, 39), (41, 43, 42, 40), (37, 39, 43, 41), (39, 38, 42, 43), (36, 37, 41, 40)])
me_hammer.use_remesh_preserve_volume = False
me_hammer.use_remesh_preserve_attributes = False
me_hammer.use_mirror_vertex_groups = False
me_hammer.update()

# ---- objects
ob_body = bpy.data.objects.new('Body', me_body)
ob_trigger = bpy.data.objects.new('Trigger', me_trigger)
ob_rod = bpy.data.objects.new('Rod', me_rod)
ob_cylinder = bpy.data.objects.new('Cylinder', me_cylinder_001)
ob_latch = bpy.data.objects.new('Latch', me_latch)
ob_hammer = bpy.data.objects.new('Hammer', me_hammer)

# ---- transforms, parenting, visibility, modifiers, constraints
ob_body.location = (1.044e-08, 0.0, 0.0)
ob_body.scale = (0.0193, -0.0193, 0.0193)
ob_body.lock_rotations_4d = False
ob_body.empty_display_type = 'ARROWS'
ob_body.lineart.crease_threshold = 0.0
ob_trigger.parent = ob_body
ob_trigger.matrix_parent_inverse = Matrix(((2.268, 0.0, 0.0, -5.408e-07), (0.0, -2.268, 0.0, 0.0), (0.0, 0.0, 2.268, 0.0), (0.0, 0.0, 0.0, 1.0)))
ob_trigger.location = (0.9597, 0.0, 0.1579)
ob_trigger.lineart.crease_threshold = 0.0
ob_rod.parent = ob_body
ob_rod.matrix_parent_inverse = Matrix(((2.268, 0.0, 0.0, -5.408e-07), (0.0, -2.268, 0.0, 0.0), (0.0, 0.0, 2.268, 0.0), (0.0, 0.0, 0.0, 1.0)))
ob_rod.location = (-0.5138, -0.1915, 0.1044)
ob_rod.lineart.crease_threshold = 0.0
ob_cylinder.parent = ob_rod
ob_cylinder.matrix_parent_inverse = Matrix(((11.42, 0.0, 0.0, 0.5138), (0.0, 11.42, 0.0, 0.1915), (0.0, 0.0, 11.42, -0.1044), (0.0, 0.0, 0.0, 1.0)))
ob_cylinder.location = (0.03955, -2.609e-09, 0.09152)
ob_cylinder.scale = (0.08754, 0.08754, 0.08754)
ob_cylinder.lineart.crease_threshold = 0.0
ob_latch.parent = ob_body
ob_latch.matrix_parent_inverse = Matrix(((2.268, 0.0, 0.0, -5.408e-07), (0.0, -2.268, 0.0, 0.0), (0.0, 0.0, 2.268, 0.0), (0.0, 0.0, 0.0, 1.0)))
ob_latch.location = (1.879, -0.3108, 0.7027)
ob_latch.scale = (0.1543, 0.1543, 0.1543)
ob_latch.lineart.crease_threshold = 0.0
ob_hammer.parent = ob_body
ob_hammer.matrix_parent_inverse = Matrix(((2.268, 0.0, 0.0, -5.408e-07), (0.0, -2.268, 0.0, 0.0), (0.0, 0.0, 2.268, 0.0), (0.0, 0.0, 0.0, 1.0)))
ob_hammer.location = (2.442, 0.0, 0.6378)
ob_hammer.scale = (1.0, 0.08, 1.0)
ob_hammer.lineart.crease_threshold = 0.0

# ---- collection membership
col_collection_1.objects.link(ob_body)
col_collection_6.objects.link(ob_trigger)
col_collection_6.objects.link(ob_rod)
col_collection_6.objects.link(ob_cylinder)
col_collection_6.objects.link(ob_latch)
col_collection_6.objects.link(ob_hammer)

# ---- scene / render settings (as saved in the file)
scene.frame_start = 1; scene.frame_end = 250; scene.frame_set(1)
scene.render.engine = 'BLENDER_EEVEE_NEXT'
scene.render.resolution_percentage = 50
scene.render.dither_intensity = 0.0
scene.cycles.use_denoising = False
scene.cycles.samples = 128
scene.cycles.sampling_pattern = 'TABULATED_SOBOL'
scene.cycles.light_sampling_threshold = 0.0
scene.cycles.use_adaptive_sampling = False
scene.cycles.use_light_tree = False
scene.cycles.blur_glossy = 0.0
scene.cycles.sample_clamp_indirect = 0.0
scene.view_settings.view_transform = 'Standard'
bpy.context.view_layer.update()

# ---- added for rendering (the .blend has no active camera and no usable light): camera, sun
cam_auto = bpy.data.cameras.new('AutoCamera')
cam_auto.lens = 50.0
cam_auto.sensor_width = 36.0
cam_auto.clip_end = 1000.0
ob_auto_camera = bpy.data.objects.new('AutoCamera', cam_auto)
scene.collection.objects.link(ob_auto_camera)
ob_auto_camera.location = (0.388557, -0.471292, 0.297724)
ob_auto_camera.rotation_euler = (1.09748, -7.21219e-08, 0.694738)
scene.camera = ob_auto_camera
light_auto_sun = bpy.data.lights.new('AutoSun', 'SUN')
light_auto_sun.energy = 3.0
light_auto_sun.angle = 0.0523599
ob_auto_sun = bpy.data.objects.new('AutoSun', light_auto_sun)
scene.collection.objects.link(ob_auto_sun)
ob_auto_sun.rotation_euler = (0.872665, 0.174533, 0.523599)
bpy.context.view_layer.update()
